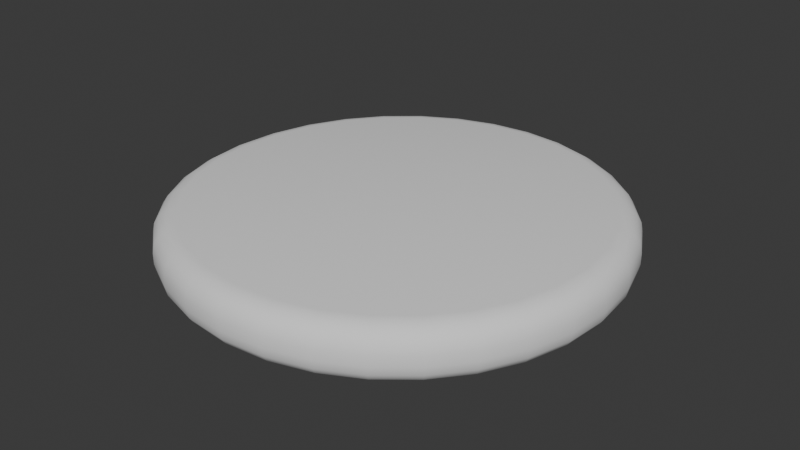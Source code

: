 # Source: patty.blend  (saved by Blender 4.0.36; exported with 4.5.12 LTS)
import bpy
from mathutils import Matrix  # noqa: F401  (used for matrix-valued properties, if any)

bpy.ops.wm.read_factory_settings(use_empty=True)
scene = bpy.context.scene
scene.name = 'Scene'

# ---- collections
col_collection = bpy.data.collections.new('Collection'); scene.collection.children.link(col_collection)

# ---- world
world_world = bpy.data.worlds.new('World'); scene.world = world_world
world_world.use_nodes = True; world_world.node_tree.nodes.clear()
_N = world_world.node_tree.nodes; _L = world_world.node_tree.links
n0 = _N.new('ShaderNodeOutputWorld'); n0.name = 'World Output'; n0.location = (300, 300)
n1 = _N.new('ShaderNodeBackground'); n1.name = 'Background'; n1.location = (10, 300)
n1.inputs[0].default_value = (0.05088, 0.05088, 0.05088, 1.0)
_L.new(n1.outputs[0], n0.inputs[0])
n0.is_active_output = True
world_world.color = (0.05088, 0.05088, 0.05088)
world_world.use_sun_shadow = False
world_world.sun_shadow_jitter_overblur = 0.0

# ---- meshes
me_cylinder_001 = bpy.data.meshes.new('Cylinder.001')
me_cylinder_001.from_pydata([(0.0, 0.9478, -0.1233), (0.0, 1.049, -0.02331), (0.0, 0.9864, -0.1157), (0.0, 1.019, -0.09402), (0.0, 1.041, -0.06158), (0.0, 0.9485, 0.1233), (0.0, 1.049, 0.02331), (0.0, 0.987, 0.1157), (0.0, 1.02, 0.09402), (0.0, 1.041, 0.06158), (0.1755, 0.93, -0.1233), (0.1951, 1.029, -0.02331), (0.183, 0.9678, -0.1157), (0.1893, 0.9999, -0.09402), (0.1936, 1.021, -0.06158), (0.1755, 0.9307, 0.1233), (0.1951, 1.029, 0.02331), (0.183, 0.9685, 0.1157), (0.1893, 1.0, 0.09402), (0.1936, 1.022, 0.06158), (0.3442, 0.8773, -0.1233), (0.3827, 0.9705, -0.02331), (0.3589, 0.9129, -0.1157), (0.3714, 0.9431, -0.09402), (0.3798, 0.9633, -0.06158), (0.3442, 0.878, 0.1233), (0.3827, 0.9706, 0.02331), (0.3589, 0.9135, 0.1157), (0.3714, 0.9436, 0.09402), (0.3798, 0.9637, 0.06158), (0.4997, 0.7916, -0.1233), (0.5556, 0.8752, -0.02331), (0.5211, 0.8235, -0.1157), (0.5392, 0.8506, -0.09402), (0.5513, 0.8688, -0.06158), (0.4997, 0.7924, 0.1233), (0.5556, 0.8754, 0.02331), (0.5211, 0.8242, 0.1157), (0.5392, 0.8512, 0.09402), (0.5513, 0.8691, 0.06158), (0.6441, 0.676, -0.1233), (0.7125, 0.7467, -0.02331), (0.6702, 0.7029, -0.1157), (0.6923, 0.7258, -0.09402), (0.7071, 0.7412, -0.06158), (0.6451, 0.6768, 0.1233), (0.7128, 0.7469, 0.02331), (0.6713, 0.7037, 0.1157), (0.6933, 0.7265, 0.09402), (0.7078, 0.7416, 0.06158), (0.7606, 0.5346, -0.1233), (0.8432, 0.5894, -0.02331), (0.7921, 0.5554, -0.1157), (0.8188, 0.5732, -0.09402), (0.8368, 0.5851, -0.06158), (0.7613, 0.5356, 0.1233), (0.8433, 0.5896, 0.02331), (0.7928, 0.5563, 0.1157), (0.8194, 0.5739, 0.09402), (0.8371, 0.5856, 0.06158), (0.8469, 0.3722, -0.1233), (0.9393, 0.4084, -0.02331), (0.8822, 0.3859, -0.1157), (0.9121, 0.3976, -0.09402), (0.9322, 0.4055, -0.06158), (0.8474, 0.3734, 0.1233), (0.9394, 0.4087, 0.02331), (0.8827, 0.387, 0.1157), (0.9125, 0.3985, 0.09402), (0.9324, 0.4061, 0.06158), (0.9004, 0.1931, -0.1233), (0.9989, 0.2069, -0.02331), (0.938, 0.1983, -0.1157), (0.9699, 0.2026, -0.09402), (0.9913, 0.2055, -0.06158), (0.9009, 0.1949, 0.1233), (0.9989, 0.2074, 0.02331), (0.9385, 0.2002, 0.1157), (0.9703, 0.2044, 0.09402), (0.9915, 0.2068, 0.06158), (0.9195, 0.0, -0.1233), (1.02, 0.0, -0.02331), (0.9579, 0.0, -0.1157), (0.9904, 0.0, -0.09402), (1.012, 0.0, -0.06158), (0.9199, 0.0, 0.1233), (1.02, 0.0, 0.02331), (0.9583, 0.0, 0.1157), (0.9908, 0.0, 0.09402), (1.012, 0.0, 0.06158), (0.9033, -0.1755, -0.1233), (1.002, -0.1951, -0.02331), (0.941, -0.183, -0.1157), (0.973, -0.1893, -0.09402), (0.9944, -0.1936, -0.06158), (0.9037, -0.1755, 0.1233), (1.002, -0.1951, 0.02331), (0.9414, -0.183, 0.1157), (0.9733, -0.1893, 0.09402), (0.9946, -0.1936, 0.06158), (0.8527, -0.3442, -0.1233), (0.9457, -0.3827, -0.02331), (0.8883, -0.3589, -0.1157), (0.9184, -0.3714, -0.09402), (0.9386, -0.3798, -0.06158), (0.8531, -0.3442, 0.1233), (0.9458, -0.3827, 0.02331), (0.8887, -0.3589, 0.1157), (0.9187, -0.3714, 0.09402), (0.9388, -0.3798, 0.06158), (0.7698, -0.4997, -0.1233), (0.8536, -0.5556, -0.02331), (0.8018, -0.5211, -0.1157), (0.829, -0.5392, -0.09402), (0.8471, -0.5513, -0.06158), (0.7702, -0.4997, 0.1233), (0.8536, -0.5556, 0.02331), (0.8022, -0.5211, 0.1157), (0.8293, -0.5392, 0.09402), (0.8473, -0.5513, 0.06158), (0.6577, -0.6361, -0.1233), (0.729, -0.7071, -0.02331), (0.6849, -0.6632, -0.1157), (0.708, -0.6863, -0.09402), (0.7235, -0.7017, -0.06158), (0.6582, -0.6361, 0.1233), (0.729, -0.7071, 0.02331), (0.6853, -0.6632, 0.1157), (0.7083, -0.6863, 0.09402), (0.7237, -0.7017, 0.06158), (0.5208, -0.7479, -0.1233), (0.5767, -0.8315, -0.02331), (0.5421, -0.7799, -0.1157), (0.5603, -0.807, -0.09402), (0.5724, -0.8251, -0.06158), (0.5212, -0.7479, 0.1233), (0.5768, -0.8315, 0.02331), (0.5425, -0.7799, 0.1157), (0.5606, -0.807, 0.09402), (0.5726, -0.8251, 0.06158), (0.3642, -0.831, -0.1233), (0.4026, -0.9239, -0.02331), (0.3788, -0.8666, -0.1157), (0.3913, -0.8967, -0.09402), (0.3996, -0.9168, -0.06158), (0.3646, -0.831, 0.1233), (0.4027, -0.9239, 0.02331), (0.3793, -0.8666, 0.1157), (0.3916, -0.8967, 0.09402), (0.3999, -0.9168, 0.06158), (0.1939, -0.8822, -0.1233), (0.2133, -0.9808, -0.02331), (0.2012, -0.9199, -0.1157), (0.2075, -0.9519, -0.09402), (0.2117, -0.9733, -0.06158), (0.1944, -0.8822, 0.1233), (0.2134, -0.9808, 0.02331), (0.2017, -0.9199, 0.1157), (0.2079, -0.9519, 0.09402), (0.212, -0.9733, 0.06158), (0.0163, -0.8995, -0.1233), (0.01583, -1.0, -0.02331), (0.01604, -0.938, -0.1157), (0.01585, -0.9706, -0.09402), (0.01578, -0.9924, -0.06158), (0.01685, -0.8995, 0.1233), (0.01594, -1.0, 0.02331), (0.01656, -0.938, 0.1157), (0.01628, -0.9706, 0.09402), (0.01606, -0.9924, 0.06158), (-0.162, -0.8822, -0.1233), (-0.1825, -0.9808, -0.02331), (-0.1699, -0.9199, -0.1157), (-0.1766, -0.9519, -0.09402), (-0.1811, -0.9733, -0.06158), (-0.1613, -0.8822, 0.1233), (-0.1824, -0.9808, 0.02331), (-0.1693, -0.9199, 0.1157), (-0.1761, -0.9519, 0.09402), (-0.1807, -0.9733, 0.06158), (-0.3346, -0.831, -0.1233), (-0.3751, -0.9239, -0.02331), (-0.3502, -0.8666, -0.1157), (-0.3634, -0.8967, -0.09402), (-0.3722, -0.9168, -0.06158), (-0.3337, -0.831, 0.1233), (-0.3749, -0.9239, 0.02331), (-0.3493, -0.8666, 0.1157), (-0.3626, -0.8967, 0.09402), (-0.3716, -0.9168, 0.06158), (-0.4997, -0.7479, -0.1233), (-0.5556, -0.8315, -0.02331), (-0.5211, -0.7799, -0.1157), (-0.5392, -0.807, -0.09402), (-0.5513, -0.8251, -0.06158), (-0.4957, -0.7479, 0.1233), (-0.5556, -0.8315, 0.02331), (-0.5211, -0.7799, 0.1157), (-0.5392, -0.807, 0.09402), (-0.5513, -0.8251, 0.06158), (-0.6361, -0.6361, -0.1233), (-0.7071, -0.7071, -0.02331), (-0.6632, -0.6632, -0.1157), (-0.6863, -0.6863, -0.09402), (-0.7017, -0.7017, -0.06158), (-0.6361, -0.6361, 0.1233), (-0.7071, -0.7071, 0.02331), (-0.6632, -0.6632, 0.1157), (-0.6863, -0.6863, 0.09402), (-0.7017, -0.7017, 0.06158), (-0.7479, -0.4997, -0.1233), (-0.8315, -0.5556, -0.02331), (-0.7799, -0.5211, -0.1157), (-0.807, -0.5392, -0.09402), (-0.8251, -0.5513, -0.06158), (-0.7479, -0.4997, 0.1233), (-0.8315, -0.5556, 0.02331), (-0.7799, -0.5211, 0.1157), (-0.807, -0.5392, 0.09402), (-0.8251, -0.5513, 0.06158), (-0.831, -0.3442, -0.1233), (-0.9239, -0.3827, -0.02331), (-0.8666, -0.3589, -0.1157), (-0.8967, -0.3714, -0.09402), (-0.9168, -0.3798, -0.06158), (-0.831, -0.3442, 0.1233), (-0.9239, -0.3827, 0.02331), (-0.8666, -0.3589, 0.1157), (-0.8967, -0.3714, 0.09402), (-0.9168, -0.3798, 0.06158), (-0.8822, -0.1755, -0.1233), (-0.9808, -0.1951, -0.02331), (-0.9199, -0.183, -0.1157), (-0.9519, -0.1893, -0.09402), (-0.9733, -0.1936, -0.06158), (-0.8822, -0.1755, 0.1233), (-0.9808, -0.1951, 0.02331), (-0.9199, -0.183, 0.1157), (-0.9519, -0.1893, 0.09402), (-0.9733, -0.1936, 0.06158), (-0.8995, 0.0, -0.1233), (-1.0, 0.0, -0.02331), (-0.938, 0.0, -0.1157), (-0.9706, 0.0, -0.09402), (-0.9924, 0.0, -0.06158), (-0.8995, 0.0, 0.1233), (-1.0, 0.0, 0.02331), (-0.938, 0.0, 0.1157), (-0.9706, 0.0, 0.09402), (-0.9924, 0.0, 0.06158), (-0.8822, 0.1931, -0.1233), (-0.9808, 0.2069, -0.02331), (-0.9199, 0.1983, -0.1157), (-0.9519, 0.2026, -0.09402), (-0.9733, 0.2055, -0.06158), (-0.8822, 0.1949, 0.1233), (-0.9808, 0.2074, 0.02331), (-0.9199, 0.2002, 0.1157), (-0.9519, 0.2044, 0.09402), (-0.9733, 0.2068, 0.06158), (-0.831, 0.3722, -0.1233), (-0.9239, 0.4084, -0.02331), (-0.8666, 0.3859, -0.1157), (-0.8967, 0.3976, -0.09402), (-0.9168, 0.4055, -0.06158), (-0.831, 0.3734, 0.1233), (-0.9239, 0.4087, 0.02331), (-0.8666, 0.387, 0.1157), (-0.8967, 0.3985, 0.09402), (-0.9168, 0.4061, 0.06158), (-0.7479, 0.5346, -0.1233), (-0.8315, 0.5894, -0.02331), (-0.7799, 0.5554, -0.1157), (-0.807, 0.5732, -0.09402), (-0.8251, 0.5851, -0.06158), (-0.7479, 0.5356, 0.1233), (-0.8315, 0.5896, 0.02331), (-0.7799, 0.5563, 0.1157), (-0.807, 0.5739, 0.09402), (-0.8251, 0.5856, 0.06158), (-0.6361, 0.676, -0.1233), (-0.7071, 0.7467, -0.02331), (-0.6632, 0.7029, -0.1157), (-0.6863, 0.7258, -0.09402), (-0.7017, 0.7412, -0.06158), (-0.6361, 0.6768, 0.1233), (-0.7071, 0.7469, 0.02331), (-0.6632, 0.7037, 0.1157), (-0.6863, 0.7265, 0.09402), (-0.7017, 0.7416, 0.06158), (-0.4997, 0.7916, -0.1233), (-0.5556, 0.8752, -0.02331), (-0.5211, 0.8235, -0.1157), (-0.5392, 0.8506, -0.09402), (-0.5513, 0.8688, -0.06158), (-0.4997, 0.7924, 0.1233), (-0.5556, 0.8754, 0.02331), (-0.5211, 0.8242, 0.1157), (-0.5392, 0.8512, 0.09402), (-0.5513, 0.8691, 0.06158), (-0.3442, 0.8773, -0.1233), (-0.3827, 0.9705, -0.02331), (-0.3589, 0.9129, -0.1157), (-0.3714, 0.9431, -0.09402), (-0.3798, 0.9633, -0.06158), (-0.3442, 0.878, 0.1233), (-0.3827, 0.9706, 0.02331), (-0.3589, 0.9135, 0.1157), (-0.3714, 0.9436, 0.09402), (-0.3798, 0.9637, 0.06158), (-0.1755, 0.93, -0.1233), (-0.1951, 1.029, -0.02331), (-0.183, 0.9678, -0.1157), (-0.1893, 0.9999, -0.09402), (-0.1936, 1.021, -0.06158), (-0.1755, 0.9307, 0.1233), (-0.1951, 1.029, 0.02331), (-0.183, 0.9685, 0.1157), (-0.1893, 1.0, 0.09402), (-0.1936, 1.022, 0.06158)], [], [(311, 316, 6, 1), (21, 26, 36, 31), (31, 36, 46, 41), (41, 46, 56, 51), (51, 56, 66, 61), (61, 66, 76, 71), (71, 76, 86, 81), (81, 86, 96, 91), (91, 96, 106, 101), (101, 106, 116, 111), (111, 116, 126, 121), (121, 126, 136, 131), (131, 136, 146, 141), (141, 146, 156, 151), (151, 156, 166, 161), (161, 166, 176, 171), (171, 176, 186, 181), (181, 186, 196, 191), (191, 196, 206, 201), (201, 206, 216, 211), (211, 216, 226, 221), (221, 226, 236, 231), (231, 236, 246, 241), (241, 246, 256, 251), (251, 256, 266, 261), (261, 266, 276, 271), (271, 276, 286, 281), (281, 286, 296, 291), (291, 296, 306, 301), (301, 306, 316, 311), (11, 16, 26, 21), (15, 5, 315, 305, 295, 285, 275, 265, 255, 245, 235, 225, 215, 205, 195, 185, 175, 165, 155, 145, 135, 125, 115, 105, 95, 85, 75, 65, 55, 45, 35, 25), (1, 6, 16, 11), (1, 11, 14, 4), (4, 14, 13, 3), (3, 13, 12, 2), (2, 12, 10, 0), (16, 6, 9, 19), (19, 9, 8, 18), (18, 8, 7, 17), (17, 7, 5, 15), (11, 21, 24, 14), (14, 24, 23, 13), (13, 23, 22, 12), (12, 22, 20, 10), (26, 16, 19, 29), (29, 19, 18, 28), (28, 18, 17, 27), (27, 17, 15, 25), (21, 31, 34, 24), (24, 34, 33, 23), (23, 33, 32, 22), (22, 32, 30, 20), (36, 26, 29, 39), (39, 29, 28, 38), (38, 28, 27, 37), (37, 27, 25, 35), (31, 41, 44, 34), (34, 44, 43, 33), (33, 43, 42, 32), (32, 42, 40, 30), (46, 36, 39, 49), (49, 39, 38, 48), (48, 38, 37, 47), (47, 37, 35, 45), (41, 51, 54, 44), (44, 54, 53, 43), (43, 53, 52, 42), (42, 52, 50, 40), (56, 46, 49, 59), (59, 49, 48, 58), (58, 48, 47, 57), (57, 47, 45, 55), (51, 61, 64, 54), (54, 64, 63, 53), (53, 63, 62, 52), (52, 62, 60, 50), (66, 56, 59, 69), (69, 59, 58, 68), (68, 58, 57, 67), (67, 57, 55, 65), (61, 71, 74, 64), (64, 74, 73, 63), (63, 73, 72, 62), (62, 72, 70, 60), (76, 66, 69, 79), (79, 69, 68, 78), (78, 68, 67, 77), (77, 67, 65, 75), (71, 81, 84, 74), (74, 84, 83, 73), (73, 83, 82, 72), (72, 82, 80, 70), (86, 76, 79, 89), (89, 79, 78, 88), (88, 78, 77, 87), (87, 77, 75, 85), (81, 91, 94, 84), (84, 94, 93, 83), (83, 93, 92, 82), (82, 92, 90, 80), (96, 86, 89, 99), (99, 89, 88, 98), (98, 88, 87, 97), (97, 87, 85, 95), (91, 101, 104, 94), (94, 104, 103, 93), (93, 103, 102, 92), (92, 102, 100, 90), (106, 96, 99, 109), (109, 99, 98, 108), (108, 98, 97, 107), (107, 97, 95, 105), (101, 111, 114, 104), (104, 114, 113, 103), (103, 113, 112, 102), (102, 112, 110, 100), (116, 106, 109, 119), (119, 109, 108, 118), (118, 108, 107, 117), (117, 107, 105, 115), (111, 121, 124, 114), (114, 124, 123, 113), (113, 123, 122, 112), (112, 122, 120, 110), (126, 116, 119, 129), (129, 119, 118, 128), (128, 118, 117, 127), (127, 117, 115, 125), (121, 131, 134, 124), (124, 134, 133, 123), (123, 133, 132, 122), (122, 132, 130, 120), (136, 126, 129, 139), (139, 129, 128, 138), (138, 128, 127, 137), (137, 127, 125, 135), (131, 141, 144, 134), (134, 144, 143, 133), (133, 143, 142, 132), (132, 142, 140, 130), (146, 136, 139, 149), (149, 139, 138, 148), (148, 138, 137, 147), (147, 137, 135, 145), (141, 151, 154, 144), (144, 154, 153, 143), (143, 153, 152, 142), (142, 152, 150, 140), (156, 146, 149, 159), (159, 149, 148, 158), (158, 148, 147, 157), (157, 147, 145, 155), (151, 161, 164, 154), (154, 164, 163, 153), (153, 163, 162, 152), (152, 162, 160, 150), (166, 156, 159, 169), (169, 159, 158, 168), (168, 158, 157, 167), (167, 157, 155, 165), (161, 171, 174, 164), (164, 174, 173, 163), (163, 173, 172, 162), (162, 172, 170, 160), (176, 166, 169, 179), (179, 169, 168, 178), (178, 168, 167, 177), (177, 167, 165, 175), (171, 181, 184, 174), (174, 184, 183, 173), (173, 183, 182, 172), (172, 182, 180, 170), (186, 176, 179, 189), (189, 179, 178, 188), (188, 178, 177, 187), (187, 177, 175, 185), (181, 191, 194, 184), (184, 194, 193, 183), (183, 193, 192, 182), (182, 192, 190, 180), (196, 186, 189, 199), (199, 189, 188, 198), (198, 188, 187, 197), (197, 187, 185, 195), (191, 201, 204, 194), (194, 204, 203, 193), (193, 203, 202, 192), (192, 202, 200, 190), (206, 196, 199, 209), (209, 199, 198, 208), (208, 198, 197, 207), (207, 197, 195, 205), (201, 211, 214, 204), (204, 214, 213, 203), (203, 213, 212, 202), (202, 212, 210, 200), (216, 206, 209, 219), (219, 209, 208, 218), (218, 208, 207, 217), (217, 207, 205, 215), (211, 221, 224, 214), (214, 224, 223, 213), (213, 223, 222, 212), (212, 222, 220, 210), (226, 216, 219, 229), (229, 219, 218, 228), (228, 218, 217, 227), (227, 217, 215, 225), (221, 231, 234, 224), (224, 234, 233, 223), (223, 233, 232, 222), (222, 232, 230, 220), (236, 226, 229, 239), (239, 229, 228, 238), (238, 228, 227, 237), (237, 227, 225, 235), (231, 241, 244, 234), (234, 244, 243, 233), (233, 243, 242, 232), (232, 242, 240, 230), (246, 236, 239, 249), (249, 239, 238, 248), (248, 238, 237, 247), (247, 237, 235, 245), (241, 251, 254, 244), (244, 254, 253, 243), (243, 253, 252, 242), (242, 252, 250, 240), (256, 246, 249, 259), (259, 249, 248, 258), (258, 248, 247, 257), (257, 247, 245, 255), (251, 261, 264, 254), (254, 264, 263, 253), (253, 263, 262, 252), (252, 262, 260, 250), (266, 256, 259, 269), (269, 259, 258, 268), (268, 258, 257, 267), (267, 257, 255, 265), (261, 271, 274, 264), (264, 274, 273, 263), (263, 273, 272, 262), (262, 272, 270, 260), (276, 266, 269, 279), (279, 269, 268, 278), (278, 268, 267, 277), (277, 267, 265, 275), (271, 281, 284, 274), (274, 284, 283, 273), (273, 283, 282, 272), (272, 282, 280, 270), (286, 276, 279, 289), (289, 279, 278, 288), (288, 278, 277, 287), (287, 277, 275, 285), (281, 291, 294, 284), (284, 294, 293, 283), (283, 293, 292, 282), (282, 292, 290, 280), (296, 286, 289, 299), (299, 289, 288, 298), (298, 288, 287, 297), (297, 287, 285, 295), (291, 301, 304, 294), (294, 304, 303, 293), (293, 303, 302, 292), (292, 302, 300, 290), (306, 296, 299, 309), (309, 299, 298, 308), (308, 298, 297, 307), (307, 297, 295, 305), (301, 311, 314, 304), (304, 314, 313, 303), (303, 313, 312, 302), (302, 312, 310, 300), (316, 306, 309, 319), (319, 309, 308, 318), (318, 308, 307, 317), (317, 307, 305, 315), (311, 1, 4, 314), (314, 4, 3, 313), (313, 3, 2, 312), (312, 2, 0, 310), (6, 316, 319, 9), (9, 319, 318, 8), (8, 318, 317, 7), (7, 317, 315, 5), (0, 10, 20, 30, 40, 50, 60, 70, 80, 90, 100, 110, 120, 130, 140, 150, 160, 170, 180, 190, 200, 210, 220, 230, 240, 250, 260, 270, 280, 290, 300, 310)])
me_cylinder_001.polygons.foreach_set('use_smooth', [True] * 290)
_uv = me_cylinder_001.uv_layers.new(name='UVMap')
_uv.uv.foreach_set('vector', [0.03125, 0.7027, 0.03125, 0.7973, 0.0, 0.7973, 0.0, 0.7027, 0.9375, 0.7027, 0.9375, 0.7973, 0.9062, 0.7973, 0.9062, 0.7027, 0.9062, 0.7027, 0.9062, 0.7973, 0.875, 0.7973, 0.875, 0.7027, 0.875, 0.7027, 0.875, 0.7973, 0.8438, 0.7973, 0.8438, 0.7027, 0.8438, 0.7027, 0.8438, 0.7973, 0.8125, 0.7973, 0.8125, 0.7027, 0.8125, 0.7027, 0.8125, 0.7973, 0.7812, 0.7973, 0.7812, 0.7027, 0.7812, 0.7027, 0.7812, 0.7973, 0.75, 0.7973, 0.75, 0.7027, 0.75, 0.7027, 0.75, 0.7973, 0.7188, 0.7973, 0.7188, 0.7027, 0.7188, 0.7027, 0.7188, 0.7973, 0.6875, 0.7973, 0.6875, 0.7027, 0.6875, 0.7027, 0.6875, 0.7973, 0.6562, 0.7973, 0.6562, 0.7027, 0.6562, 0.7027, 0.6562, 0.7973, 0.625, 0.7973, 0.625, 0.7027, 0.625, 0.7027, 0.625, 0.7973, 0.5938, 0.7973, 0.5938, 0.7027, 0.5938, 0.7027, 0.5938, 0.7973, 0.5625, 0.7973, 0.5625, 0.7027, 0.5625, 0.7027, 0.5625, 0.7973, 0.5312, 0.7973, 0.5312, 0.7027, 0.5312, 0.7027, 0.5312, 0.7973, 0.5, 0.7973, 0.5, 0.7027, 0.5, 0.7027, 0.5, 0.7973, 0.4688, 0.7973, 0.4688, 0.7027, 0.4688, 0.7027, 0.4688, 0.7973, 0.4375, 0.7973, 0.4375, 0.7027, 0.4375, 0.7027, 0.4375, 0.7973, 0.4062, 0.7973, 0.4062, 0.7027, 0.4062, 0.7027, 0.4062, 0.7973, 0.375, 0.7973, 0.375, 0.7027, 0.375, 0.7027, 0.375, 0.7973, 0.3438, 0.7973, 0.3438, 0.7027, 0.3438, 0.7027, 0.3438, 0.7973, 0.3125, 0.7973, 0.3125, 0.7027, 0.3125, 0.7027, 0.3125, 0.7973, 0.2812, 0.7973, 0.2812, 0.7027, 0.2812, 0.7027, 0.2812, 0.7973, 0.25, 0.7973, 0.25, 0.7027, 0.25, 0.7027, 0.25, 0.7973, 0.2188, 0.7973, 0.2188, 0.7027, 0.2188, 0.7027, 0.2188, 0.7973, 0.1875, 0.7973, 0.1875, 0.7027, 0.1875, 0.7027, 0.1875, 0.7973, 0.1562, 0.7973, 0.1562, 0.7027, 0.1562, 0.7027, 0.1562, 0.7973, 0.125, 0.7973, 0.125, 0.7027, 0.125, 0.7027, 0.125, 0.7973, 0.09375, 0.7973, 0.09375, 0.7027, 0.09375, 0.7027, 0.09375, 0.7973, 0.0625, 0.7973, 0.0625, 0.7027, 0.0625, 0.7027, 0.0625, 0.7973, 0.03125, 0.7973, 0.03125, 0.7027, 0.9688, 0.7027, 0.9688, 0.7973, 0.9375, 0.7973, 0.9375, 0.7027, 0.2921, 0.4617, 0.25, 0.4659, 0.2079, 0.4617, 0.1674, 0.4495, 0.1301, 0.4295, 0.09735, 0.4027, 0.0705, 0.3699, 0.05055, 0.3326, 0.03826, 0.2921, 0.03412, 0.25, 0.03826, 0.2079, 0.05055, 0.1674, 0.0705, 0.1301, 0.09735, 0.09735, 0.1301, 0.0705, 0.1674, 0.05055, 0.2079, 0.03826, 0.25, 0.03412, 0.2921, 0.03826, 0.3326, 0.05055, 0.3699, 0.0705, 0.4027, 0.09735, 0.4295, 0.1301, 0.4495, 0.1674, 0.4617, 0.2079, 0.4659, 0.25, 0.4617, 0.2921, 0.4495, 0.3326, 0.4295, 0.3699, 0.4027, 0.4027, 0.3699, 0.4295, 0.3326, 0.4495, 1.0, 0.7027, 1.0, 0.7973, 0.9688, 0.7973, 0.9688, 0.7027, 1.0, 0.7027, 0.9688, 0.7027, 0.9689, 0.6252, 0.9999, 0.6252, 0.9999, 0.6252, 0.9689, 0.6252, 0.9692, 0.5, 0.9995, 0.5, 0.7507, 0.4899, 0.7961, 0.4855, 0.7939, 0.4708, 0.75, 0.4751, 0.75, 0.4751, 0.7939, 0.4708, 0.7921, 0.4617, 0.75, 0.4659, 0.9688, 0.7973, 1.0, 0.7973, 0.9999, 0.8748, 0.9689, 0.8748, 0.9689, 0.8748, 0.9999, 0.8748, 0.9995, 1.0, 0.9692, 1.0, 0.2961, 0.4855, 0.2507, 0.4899, 0.25, 0.4751, 0.2939, 0.4708, 0.2939, 0.4708, 0.25, 0.4751, 0.25, 0.4659, 0.2921, 0.4617, 0.9688, 0.7027, 0.9375, 0.7027, 0.9376, 0.6252, 0.9686, 0.6252, 0.9686, 0.6252, 0.9376, 0.6252, 0.938, 0.5, 0.9683, 0.5, 0.7975, 0.4852, 0.8412, 0.4719, 0.8361, 0.458, 0.7939, 0.4708, 0.7939, 0.4708, 0.8361, 0.458, 0.8326, 0.4495, 0.7921, 0.4617, 0.9375, 0.7973, 0.9688, 0.7973, 0.9686, 0.8748, 0.9376, 0.8748, 0.9376, 0.8748, 0.9686, 0.8748, 0.9683, 1.0, 0.938, 1.0, 0.3412, 0.4719, 0.2975, 0.4852, 0.2939, 0.4708, 0.3361, 0.458, 0.3361, 0.458, 0.2939, 0.4708, 0.2921, 0.4617, 0.3326, 0.4495, 0.9375, 0.7027, 0.9062, 0.7027, 0.9064, 0.6252, 0.9374, 0.6252, 0.9374, 0.6252, 0.9064, 0.6252, 0.9067, 0.5, 0.937, 0.5, 0.8425, 0.4714, 0.8827, 0.4499, 0.8751, 0.4372, 0.8361, 0.458, 0.8361, 0.458, 0.8751, 0.4372, 0.8699, 0.4295, 0.8326, 0.4495, 0.9062, 0.7973, 0.9375, 0.7973, 0.9374, 0.8748, 0.9064, 0.8748, 0.9064, 0.8748, 0.9374, 0.8748, 0.937, 1.0, 0.9067, 1.0, 0.3827, 0.4499, 0.3425, 0.4714, 0.3361, 0.458, 0.3751, 0.4372, 0.3751, 0.4372, 0.3361, 0.458, 0.3326, 0.4495, 0.3699, 0.4295, 0.9062, 0.7027, 0.875, 0.7027, 0.8751, 0.6252, 0.9061, 0.6252, 0.9061, 0.6252, 0.8751, 0.6252, 0.8755, 0.5, 0.9058, 0.5, 0.8839, 0.4491, 0.9192, 0.4201, 0.9092, 0.4092, 0.8751, 0.4372, 0.8751, 0.4372, 0.9092, 0.4092, 0.9027, 0.4027, 0.8699, 0.4295, 0.875, 0.7973, 0.9062, 0.7973, 0.9061, 0.8748, 0.8751, 0.8748, 0.8751, 0.8748, 0.9061, 0.8748, 0.9058, 1.0, 0.8755, 1.0, 0.4192, 0.4201, 0.3839, 0.4491, 0.3751, 0.4372, 0.4092, 0.4092, 0.4092, 0.4092, 0.3751, 0.4372, 0.3699, 0.4295, 0.4027, 0.4027, 0.875, 0.7027, 0.8438, 0.7027, 0.8439, 0.6252, 0.8749, 0.6252, 0.8749, 0.6252, 0.8439, 0.6252, 0.8442, 0.5, 0.8745, 0.5, 0.9201, 0.4192, 0.9491, 0.3839, 0.9372, 0.3751, 0.9092, 0.4092, 0.9092, 0.4092, 0.9372, 0.3751, 0.9295, 0.3699, 0.9027, 0.4027, 0.8438, 0.7973, 0.875, 0.7973, 0.8749, 0.8748, 0.8439, 0.8748, 0.8439, 0.8748, 0.8749, 0.8748, 0.8745, 1.0, 0.8442, 1.0, 0.4491, 0.3839, 0.4201, 0.4192, 0.4092, 0.4092, 0.4372, 0.3751, 0.4372, 0.3751, 0.4092, 0.4092, 0.4027, 0.4027, 0.4295, 0.3699, 0.8438, 0.7027, 0.8125, 0.7027, 0.8126, 0.6252, 0.8436, 0.6252, 0.8436, 0.6252, 0.8126, 0.6252, 0.813, 0.5, 0.8433, 0.5, 0.9499, 0.3827, 0.9714, 0.3425, 0.958, 0.3361, 0.9372, 0.3751, 0.9372, 0.3751, 0.958, 0.3361, 0.9495, 0.3326, 0.9295, 0.3699, 0.8125, 0.7973, 0.8438, 0.7973, 0.8436, 0.8748, 0.8126, 0.8748, 0.8126, 0.8748, 0.8436, 0.8748, 0.8433, 1.0, 0.813, 1.0, 0.4714, 0.3425, 0.4499, 0.3827, 0.4372, 0.3751, 0.458, 0.3361, 0.458, 0.3361, 0.4372, 0.3751, 0.4295, 0.3699, 0.4495, 0.3326, 0.8125, 0.7027, 0.7812, 0.7027, 0.7814, 0.6252, 0.8124, 0.6252, 0.8124, 0.6252, 0.7814, 0.6252, 0.7817, 0.5, 0.812, 0.5, 0.9719, 0.3412, 0.9852, 0.2975, 0.9708, 0.2939, 0.958, 0.3361, 0.958, 0.3361, 0.9708, 0.2939, 0.9617, 0.2921, 0.9495, 0.3326, 0.7812, 0.7973, 0.8125, 0.7973, 0.8124, 0.8748, 0.7814, 0.8748, 0.7814, 0.8748, 0.8124, 0.8748, 0.812, 1.0, 0.7817, 1.0, 0.4852, 0.2975, 0.4719, 0.3412, 0.458, 0.3361, 0.4708, 0.2939, 0.4708, 0.2939, 0.458, 0.3361, 0.4495, 0.3326, 0.4617, 0.2921, 0.7812, 0.7027, 0.75, 0.7027, 0.7501, 0.6252, 0.7811, 0.6252, 0.7811, 0.6252, 0.7501, 0.6252, 0.7505, 0.5, 0.7808, 0.5, 0.9855, 0.2961, 0.9899, 0.2507, 0.9751, 0.25, 0.9708, 0.2939, 0.9708, 0.2939, 0.9751, 0.25, 0.9659, 0.25, 0.9617, 0.2921, 0.75, 0.7973, 0.7812, 0.7973, 0.7811, 0.8748, 0.7501, 0.8748, 0.7501, 0.8748, 0.7811, 0.8748, 0.7808, 1.0, 0.7505, 1.0, 0.4899, 0.2507, 0.4855, 0.2961, 0.4708, 0.2939, 0.4751, 0.25, 0.4751, 0.25, 0.4708, 0.2939, 0.4617, 0.2921, 0.4659, 0.25, 0.75, 0.7027, 0.7188, 0.7027, 0.7189, 0.6252, 0.7499, 0.6252, 0.7499, 0.6252, 0.7189, 0.6252, 0.7192, 0.5, 0.7495, 0.5, 0.9899, 0.2493, 0.9855, 0.2039, 0.9708, 0.2061, 0.9751, 0.25, 0.9751, 0.25, 0.9708, 0.2061, 0.9617, 0.2079, 0.9659, 0.25, 0.7188, 0.7973, 0.75, 0.7973, 0.7499, 0.8748, 0.7189, 0.8748, 0.7189, 0.8748, 0.7499, 0.8748, 0.7495, 1.0, 0.7192, 1.0, 0.4855, 0.2039, 0.4899, 0.2493, 0.4751, 0.25, 0.4708, 0.2061, 0.4708, 0.2061, 0.4751, 0.25, 0.4659, 0.25, 0.4617, 0.2079, 0.7188, 0.7027, 0.6875, 0.7027, 0.6876, 0.6252, 0.7186, 0.6252, 0.7186, 0.6252, 0.6876, 0.6252, 0.688, 0.5, 0.7183, 0.5, 0.9852, 0.2025, 0.9719, 0.1588, 0.958, 0.1639, 0.9708, 0.2061, 0.9708, 0.2061, 0.958, 0.1639, 0.9495, 0.1674, 0.9617, 0.2079, 0.6875, 0.7973, 0.7188, 0.7973, 0.7186, 0.8748, 0.6876, 0.8748, 0.6876, 0.8748, 0.7186, 0.8748, 0.7183, 1.0, 0.688, 1.0, 0.4719, 0.1588, 0.4852, 0.2025, 0.4708, 0.2061, 0.458, 0.1639, 0.458, 0.1639, 0.4708, 0.2061, 0.4617, 0.2079, 0.4495, 0.1674, 0.6875, 0.7027, 0.6562, 0.7027, 0.6564, 0.6252, 0.6874, 0.6252, 0.6874, 0.6252, 0.6564, 0.6252, 0.6567, 0.5, 0.687, 0.5, 0.9714, 0.1575, 0.9499, 0.1173, 0.9372, 0.1249, 0.958, 0.1639, 0.958, 0.1639, 0.9372, 0.1249, 0.9295, 0.1301, 0.9495, 0.1674, 0.6562, 0.7973, 0.6875, 0.7973, 0.6874, 0.8748, 0.6564, 0.8748, 0.6564, 0.8748, 0.6874, 0.8748, 0.687, 1.0, 0.6567, 1.0, 0.4499, 0.1173, 0.4714, 0.1575, 0.458, 0.1639, 0.4372, 0.1249, 0.4372, 0.1249, 0.458, 0.1639, 0.4495, 0.1674, 0.4295, 0.1301, 0.6562, 0.7027, 0.625, 0.7027, 0.6251, 0.6252, 0.6561, 0.6252, 0.6561, 0.6252, 0.6251, 0.6252, 0.6255, 0.5, 0.6558, 0.5, 0.9491, 0.1161, 0.9201, 0.08083, 0.9092, 0.09082, 0.9372, 0.1249, 0.9372, 0.1249, 0.9092, 0.09082, 0.9027, 0.09735, 0.9295, 0.1301, 0.625, 0.7973, 0.6562, 0.7973, 0.6561, 0.8748, 0.6251, 0.8748, 0.6251, 0.8748, 0.6561, 0.8748, 0.6558, 1.0, 0.6255, 1.0, 0.4201, 0.08083, 0.4491, 0.1161, 0.4372, 0.1249, 0.4092, 0.09082, 0.4092, 0.09082, 0.4372, 0.1249, 0.4295, 0.1301, 0.4027, 0.09735, 0.625, 0.7027, 0.5938, 0.7027, 0.5939, 0.6252, 0.6249, 0.6252, 0.6249, 0.6252, 0.5939, 0.6252, 0.5942, 0.5, 0.6245, 0.5, 0.9192, 0.07986, 0.8839, 0.05089, 0.8751, 0.06283, 0.9092, 0.09082, 0.9092, 0.09082, 0.8751, 0.06283, 0.8699, 0.0705, 0.9027, 0.09735, 0.5938, 0.7973, 0.625, 0.7973, 0.6249, 0.8748, 0.5939, 0.8748, 0.5939, 0.8748, 0.6249, 0.8748, 0.6245, 1.0, 0.5942, 1.0, 0.3839, 0.05089, 0.4192, 0.07986, 0.4092, 0.09082, 0.3751, 0.06283, 0.3751, 0.06283, 0.4092, 0.09082, 0.4027, 0.09735, 0.3699, 0.0705, 0.5938, 0.7027, 0.5625, 0.7027, 0.5626, 0.6252, 0.5936, 0.6252, 0.5936, 0.6252, 0.5626, 0.6252, 0.563, 0.5, 0.5933, 0.5, 0.8827, 0.05012, 0.8425, 0.0286, 0.8361, 0.04202, 0.8751, 0.06283, 0.8751, 0.06283, 0.8361, 0.04202, 0.8326, 0.05055, 0.8699, 0.0705, 0.5625, 0.7973, 0.5938, 0.7973, 0.5936, 0.8748, 0.5626, 0.8748, 0.5626, 0.8748, 0.5936, 0.8748, 0.5933, 1.0, 0.563, 1.0, 0.3425, 0.0286, 0.3827, 0.05012, 0.3751, 0.06283, 0.3361, 0.04202, 0.3361, 0.04202, 0.3751, 0.06283, 0.3699, 0.0705, 0.3326, 0.05055, 0.5625, 0.7027, 0.5312, 0.7027, 0.5314, 0.6252, 0.5624, 0.6252, 0.5624, 0.6252, 0.5314, 0.6252, 0.5317, 0.5, 0.562, 0.5, 0.8412, 0.02807, 0.7975, 0.01481, 0.7939, 0.02921, 0.8361, 0.04202, 0.8361, 0.04202, 0.7939, 0.02921, 0.7921, 0.03826, 0.8326, 0.05055, 0.5312, 0.7973, 0.5625, 0.7973, 0.5624, 0.8748, 0.5314, 0.8748, 0.5314, 0.8748, 0.5624, 0.8748, 0.562, 1.0, 0.5317, 1.0, 0.2975, 0.01481, 0.3412, 0.02807, 0.3361, 0.04202, 0.2939, 0.02921, 0.2939, 0.02921, 0.3361, 0.04202, 0.3326, 0.05055, 0.2921, 0.03826, 0.5312, 0.7027, 0.5, 0.7027, 0.5001, 0.6252, 0.5311, 0.6252, 0.5311, 0.6252, 0.5001, 0.6252, 0.5005, 0.5, 0.5308, 0.5, 0.7961, 0.01454, 0.7507, 0.01007, 0.75, 0.02489, 0.7939, 0.02921, 0.7939, 0.02921, 0.75, 0.02489, 0.75, 0.03412, 0.7921, 0.03826, 0.5, 0.7973, 0.5312, 0.7973, 0.5311, 0.8748, 0.5001, 0.8748, 0.5001, 0.8748, 0.5311, 0.8748, 0.5308, 1.0, 0.5005, 1.0, 0.2507, 0.01007, 0.2961, 0.01454, 0.2939, 0.02921, 0.25, 0.02489, 0.25, 0.02489, 0.2939, 0.02921, 0.2921, 0.03826, 0.25, 0.03412, 0.5, 0.7027, 0.4688, 0.7027, 0.4689, 0.6252, 0.4999, 0.6252, 0.4999, 0.6252, 0.4689, 0.6252, 0.4692, 0.5, 0.4995, 0.5, 0.7493, 0.01007, 0.7039, 0.01454, 0.7061, 0.02921, 0.75, 0.02489, 0.75, 0.02489, 0.7061, 0.02921, 0.7079, 0.03826, 0.75, 0.03412, 0.4688, 0.7973, 0.5, 0.7973, 0.4999, 0.8748, 0.4689, 0.8748, 0.4689, 0.8748, 0.4999, 0.8748, 0.4995, 1.0, 0.4692, 1.0, 0.2039, 0.01454, 0.2493, 0.01007, 0.25, 0.02489, 0.2061, 0.02921, 0.2061, 0.02921, 0.25, 0.02489, 0.25, 0.03412, 0.2079, 0.03826, 0.4688, 0.7027, 0.4375, 0.7027, 0.4376, 0.6252, 0.4686, 0.6252, 0.4686, 0.6252, 0.4376, 0.6252, 0.438, 0.5, 0.4683, 0.5, 0.7025, 0.01481, 0.6588, 0.02807, 0.6639, 0.04202, 0.7061, 0.02921, 0.7061, 0.02921, 0.6639, 0.04202, 0.6674, 0.05055, 0.7079, 0.03826, 0.4375, 0.7973, 0.4688, 0.7973, 0.4686, 0.8748, 0.4376, 0.8748, 0.4376, 0.8748, 0.4686, 0.8748, 0.4683, 1.0, 0.438, 1.0, 0.1588, 0.02807, 0.2025, 0.01481, 0.2061, 0.02921, 0.1639, 0.04202, 0.1639, 0.04202, 0.2061, 0.02921, 0.2079, 0.03826, 0.1674, 0.05055, 0.4375, 0.7027, 0.4062, 0.7027, 0.4064, 0.6252, 0.4374, 0.6252, 0.4374, 0.6252, 0.4064, 0.6252, 0.4067, 0.5, 0.437, 0.5, 0.6575, 0.0286, 0.6173, 0.05012, 0.6249, 0.06283, 0.6639, 0.04202, 0.6639, 0.04202, 0.6249, 0.06283, 0.6301, 0.0705, 0.6674, 0.05055, 0.4062, 0.7973, 0.4375, 0.7973, 0.4374, 0.8748, 0.4064, 0.8748, 0.4064, 0.8748, 0.4374, 0.8748, 0.437, 1.0, 0.4067, 1.0, 0.1173, 0.05012, 0.1575, 0.0286, 0.1639, 0.04202, 0.1249, 0.06283, 0.1249, 0.06283, 0.1639, 0.04202, 0.1674, 0.05055, 0.1301, 0.0705, 0.4062, 0.7027, 0.375, 0.7027, 0.3751, 0.6252, 0.4061, 0.6252, 0.4061, 0.6252, 0.3751, 0.6252, 0.3755, 0.5, 0.4058, 0.5, 0.6161, 0.05089, 0.5808, 0.07986, 0.5908, 0.09082, 0.6249, 0.06283, 0.6249, 0.06283, 0.5908, 0.09082, 0.5973, 0.09735, 0.6301, 0.0705, 0.375, 0.7973, 0.4062, 0.7973, 0.4061, 0.8748, 0.3751, 0.8748, 0.3751, 0.8748, 0.4061, 0.8748, 0.4058, 1.0, 0.3755, 1.0, 0.08083, 0.07986, 0.1161, 0.05089, 0.1249, 0.06283, 0.09082, 0.09082, 0.09082, 0.09082, 0.1249, 0.06283, 0.1301, 0.0705, 0.09735, 0.09735, 0.375, 0.7027, 0.3438, 0.7027, 0.3439, 0.6252, 0.3749, 0.6252, 0.3749, 0.6252, 0.3439, 0.6252, 0.3442, 0.5, 0.3745, 0.5, 0.5799, 0.08083, 0.5509, 0.1161, 0.5628, 0.1249, 0.5908, 0.09082, 0.5908, 0.09082, 0.5628, 0.1249, 0.5705, 0.1301, 0.5973, 0.09735, 0.3438, 0.7973, 0.375, 0.7973, 0.3749, 0.8748, 0.3439, 0.8748, 0.3439, 0.8748, 0.3749, 0.8748, 0.3745, 1.0, 0.3442, 1.0, 0.05089, 0.1161, 0.07986, 0.08083, 0.09082, 0.09082, 0.06283, 0.1249, 0.06283, 0.1249, 0.09082, 0.09082, 0.09735, 0.09735, 0.0705, 0.1301, 0.3438, 0.7027, 0.3125, 0.7027, 0.3126, 0.6252, 0.3436, 0.6252, 0.3436, 0.6252, 0.3126, 0.6252, 0.313, 0.5, 0.3433, 0.5, 0.5501, 0.1173, 0.5286, 0.1575, 0.542, 0.1639, 0.5628, 0.1249, 0.5628, 0.1249, 0.542, 0.1639, 0.5505, 0.1674, 0.5705, 0.1301, 0.3125, 0.7973, 0.3438, 0.7973, 0.3436, 0.8748, 0.3126, 0.8748, 0.3126, 0.8748, 0.3436, 0.8748, 0.3433, 1.0, 0.313, 1.0, 0.0286, 0.1575, 0.05012, 0.1173, 0.06283, 0.1249, 0.04202, 0.1639, 0.04202, 0.1639, 0.06283, 0.1249, 0.0705, 0.1301, 0.05055, 0.1674, 0.3125, 0.7027, 0.2812, 0.7027, 0.2814, 0.6252, 0.3124, 0.6252, 0.3124, 0.6252, 0.2814, 0.6252, 0.2817, 0.5, 0.312, 0.5, 0.5281, 0.1588, 0.5148, 0.2025, 0.5292, 0.2061, 0.542, 0.1639, 0.542, 0.1639, 0.5292, 0.2061, 0.5383, 0.2079, 0.5505, 0.1674, 0.2812, 0.7973, 0.3125, 0.7973, 0.3124, 0.8748, 0.2814, 0.8748, 0.2814, 0.8748, 0.3124, 0.8748, 0.312, 1.0, 0.2817, 1.0, 0.01481, 0.2025, 0.02807, 0.1588, 0.04202, 0.1639, 0.02921, 0.2061, 0.02921, 0.2061, 0.04202, 0.1639, 0.05055, 0.1674, 0.03826, 0.2079, 0.2812, 0.7027, 0.25, 0.7027, 0.2501, 0.6252, 0.2811, 0.6252, 0.2811, 0.6252, 0.2501, 0.6252, 0.2505, 0.5, 0.2808, 0.5, 0.5145, 0.2039, 0.5101, 0.2493, 0.5249, 0.25, 0.5292, 0.2061, 0.5292, 0.2061, 0.5249, 0.25, 0.5341, 0.25, 0.5383, 0.2079, 0.25, 0.7973, 0.2812, 0.7973, 0.2811, 0.8748, 0.2501, 0.8748, 0.2501, 0.8748, 0.2811, 0.8748, 0.2808, 1.0, 0.2505, 1.0, 0.01007, 0.2493, 0.01454, 0.2039, 0.02921, 0.2061, 0.02489, 0.25, 0.02489, 0.25, 0.02921, 0.2061, 0.03826, 0.2079, 0.03412, 0.25, 0.25, 0.7027, 0.2188, 0.7027, 0.2189, 0.6252, 0.2499, 0.6252, 0.2499, 0.6252, 0.2189, 0.6252, 0.2192, 0.5, 0.2495, 0.5, 0.5101, 0.2507, 0.5145, 0.2961, 0.5292, 0.2939, 0.5249, 0.25, 0.5249, 0.25, 0.5292, 0.2939, 0.5383, 0.2921, 0.5341, 0.25, 0.2188, 0.7973, 0.25, 0.7973, 0.2499, 0.8748, 0.2189, 0.8748, 0.2189, 0.8748, 0.2499, 0.8748, 0.2495, 1.0, 0.2192, 1.0, 0.01454, 0.2961, 0.01007, 0.2507, 0.02489, 0.25, 0.02921, 0.2939, 0.02921, 0.2939, 0.02489, 0.25, 0.03412, 0.25, 0.03826, 0.2921, 0.2188, 0.7027, 0.1875, 0.7027, 0.1876, 0.6252, 0.2186, 0.6252, 0.2186, 0.6252, 0.1876, 0.6252, 0.188, 0.5, 0.2183, 0.5, 0.5148, 0.2975, 0.5281, 0.3412, 0.542, 0.3361, 0.5292, 0.2939, 0.5292, 0.2939, 0.542, 0.3361, 0.5505, 0.3326, 0.5383, 0.2921, 0.1875, 0.7973, 0.2188, 0.7973, 0.2186, 0.8748, 0.1876, 0.8748, 0.1876, 0.8748, 0.2186, 0.8748, 0.2183, 1.0, 0.188, 1.0, 0.02807, 0.3412, 0.01481, 0.2975, 0.02921, 0.2939, 0.04202, 0.3361, 0.04202, 0.3361, 0.02921, 0.2939, 0.03826, 0.2921, 0.05055, 0.3326, 0.1875, 0.7027, 0.1562, 0.7027, 0.1564, 0.6252, 0.1874, 0.6252, 0.1874, 0.6252, 0.1564, 0.6252, 0.1567, 0.5, 0.187, 0.5, 0.5286, 0.3425, 0.5501, 0.3827, 0.5628, 0.3751, 0.542, 0.3361, 0.542, 0.3361, 0.5628, 0.3751, 0.5705, 0.3699, 0.5505, 0.3326, 0.1562, 0.7973, 0.1875, 0.7973, 0.1874, 0.8748, 0.1564, 0.8748, 0.1564, 0.8748, 0.1874, 0.8748, 0.187, 1.0, 0.1567, 1.0, 0.05012, 0.3827, 0.0286, 0.3425, 0.04202, 0.3361, 0.06283, 0.3751, 0.06283, 0.3751, 0.04202, 0.3361, 0.05055, 0.3326, 0.0705, 0.3699, 0.1562, 0.7027, 0.125, 0.7027, 0.1251, 0.6252, 0.1561, 0.6252, 0.1561, 0.6252, 0.1251, 0.6252, 0.1255, 0.5, 0.1558, 0.5, 0.5509, 0.3839, 0.5799, 0.4192, 0.5908, 0.4092, 0.5628, 0.3751, 0.5628, 0.3751, 0.5908, 0.4092, 0.5973, 0.4027, 0.5705, 0.3699, 0.125, 0.7973, 0.1562, 0.7973, 0.1561, 0.8748, 0.1251, 0.8748, 0.1251, 0.8748, 0.1561, 0.8748, 0.1558, 1.0, 0.1255, 1.0, 0.07986, 0.4192, 0.05089, 0.3839, 0.06283, 0.3751, 0.09082, 0.4092, 0.09082, 0.4092, 0.06283, 0.3751, 0.0705, 0.3699, 0.09735, 0.4027, 0.125, 0.7027, 0.09375, 0.7027, 0.09387, 0.6252, 0.1249, 0.6252, 0.1249, 0.6252, 0.09387, 0.6252, 0.09421, 0.5, 0.1245, 0.5, 0.5808, 0.4201, 0.6161, 0.4491, 0.6249, 0.4372, 0.5908, 0.4092, 0.5908, 0.4092, 0.6249, 0.4372, 0.6301, 0.4295, 0.5973, 0.4027, 0.09375, 0.7973, 0.125, 0.7973, 0.1249, 0.8748, 0.09387, 0.8748, 0.09387, 0.8748, 0.1249, 0.8748, 0.1245, 1.0, 0.09421, 1.0, 0.1161, 0.4491, 0.08083, 0.4201, 0.09082, 0.4092, 0.1249, 0.4372, 0.1249, 0.4372, 0.09082, 0.4092, 0.09735, 0.4027, 0.1301, 0.4295, 0.09375, 0.7027, 0.0625, 0.7027, 0.06262, 0.6252, 0.09363, 0.6252, 0.09363, 0.6252, 0.06262, 0.6252, 0.06296, 0.5, 0.09329, 0.5, 0.6173, 0.4499, 0.6575, 0.4714, 0.6639, 0.458, 0.6249, 0.4372, 0.6249, 0.4372, 0.6639, 0.458, 0.6674, 0.4495, 0.6301, 0.4295, 0.0625, 0.7973, 0.09375, 0.7973, 0.09363, 0.8748, 0.06262, 0.8748, 0.06262, 0.8748, 0.09363, 0.8748, 0.09329, 1.0, 0.06296, 1.0, 0.1575, 0.4714, 0.1173, 0.4499, 0.1249, 0.4372, 0.1639, 0.458, 0.1639, 0.458, 0.1249, 0.4372, 0.1301, 0.4295, 0.1674, 0.4495, 0.0625, 0.7027, 0.03125, 0.7027, 0.03137, 0.6252, 0.06238, 0.6252, 0.06238, 0.6252, 0.03137, 0.6252, 0.03171, 0.5, 0.06204, 0.5, 0.6588, 0.4719, 0.7025, 0.4852, 0.7061, 0.4708, 0.6639, 0.458, 0.6639, 0.458, 0.7061, 0.4708, 0.7079, 0.4617, 0.6674, 0.4495, 0.03125, 0.7973, 0.0625, 0.7973, 0.06238, 0.8748, 0.03137, 0.8748, 0.03137, 0.8748, 0.06238, 0.8748, 0.06204, 1.0, 0.03171, 1.0, 0.2025, 0.4852, 0.1588, 0.4719, 0.1639, 0.458, 0.2061, 0.4708, 0.2061, 0.4708, 0.1639, 0.458, 0.1674, 0.4495, 0.2079, 0.4617, 0.03125, 0.7027, 0.0, 0.7027, 0.0001195, 0.6252, 0.03113, 0.6252, 0.03113, 0.6252, 0.0001195, 0.6252, 0.0004599, 0.5, 0.03079, 0.5, 0.7039, 0.4855, 0.7493, 0.4899, 0.75, 0.4751, 0.7061, 0.4708, 0.7061, 0.4708, 0.75, 0.4751, 0.75, 0.4659, 0.7079, 0.4617, 0.0, 0.7973, 0.03125, 0.7973, 0.03113, 0.8748, 0.0001195, 0.8748, 0.0001195, 0.8748, 0.03113, 0.8748, 0.03079, 1.0, 0.0004599, 1.0, 0.2493, 0.4899, 0.2039, 0.4855, 0.2061, 0.4708, 0.25, 0.4751, 0.25, 0.4751, 0.2061, 0.4708, 0.2079, 0.4617, 0.25, 0.4659, 0.75, 0.4659, 0.7921, 0.4617, 0.8326, 0.4495, 0.8699, 0.4295, 0.9027, 0.4027, 0.9295, 0.3699, 0.9495, 0.3326, 0.9617, 0.2921, 0.9659, 0.25, 0.9617, 0.2079, 0.9495, 0.1674, 0.9295, 0.1301, 0.9027, 0.09735, 0.8699, 0.0705, 0.8326, 0.05055, 0.7921, 0.03826, 0.75, 0.03412, 0.7079, 0.03826, 0.6674, 0.05055, 0.6301, 0.0705, 0.5973, 0.09735, 0.5705, 0.1301, 0.5505, 0.1674, 0.5383, 0.2079, 0.5341, 0.25, 0.5383, 0.2921, 0.5505, 0.3326, 0.5705, 0.3699, 0.5973, 0.4027, 0.6301, 0.4295, 0.6674, 0.4495, 0.7079, 0.4617])
me_cylinder_001.update()

# ---- objects
ob_cylinder = bpy.data.objects.new('Cylinder', me_cylinder_001)

# ---- transforms, parenting, visibility, modifiers, constraints
ob_cylinder.location = (0.0, 0.0, 0.0)

# ---- collection membership
col_collection.objects.link(ob_cylinder)

# ---- scene / render settings (as saved in the file)
scene.frame_start = 1; scene.frame_end = 250; scene.frame_set(1)
scene.render.engine = 'BLENDER_EEVEE_NEXT'
scene.cycles.sampling_pattern = 'TABULATED_SOBOL'
bpy.context.view_layer.update()

# ---- added for rendering (the .blend has no active camera and no usable light): camera, sun
cam_auto = bpy.data.cameras.new('AutoCamera')
cam_auto.lens = 50.0
cam_auto.sensor_width = 36.0
cam_auto.clip_end = 1000.0
ob_auto_camera = bpy.data.objects.new('AutoCamera', cam_auto)
scene.collection.objects.link(ob_auto_camera)
ob_auto_camera.location = (2.68193, -3.1818, 2.13753)
ob_auto_camera.rotation_euler = (1.09748, -7.21219e-08, 0.694738)
scene.camera = ob_auto_camera
light_auto_sun = bpy.data.lights.new('AutoSun', 'SUN')
light_auto_sun.energy = 3.0
light_auto_sun.angle = 0.0523599
ob_auto_sun = bpy.data.objects.new('AutoSun', light_auto_sun)
scene.collection.objects.link(ob_auto_sun)
ob_auto_sun.rotation_euler = (0.872665, 0.174533, 0.523599)
bpy.context.view_layer.update()
